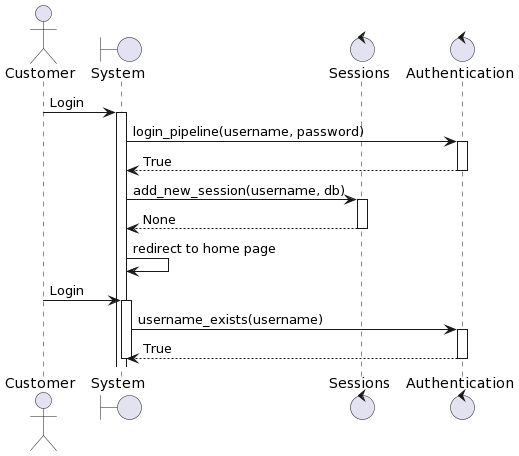

The diagram above was rendered by PlantUML. Its source (embedded in the PNG):
@startuml
actor Customer
boundary "System" as system
control "Sessions" as sessions
control "Authentication" as auth
Customer -> system: Login
activate system
system -> auth: login_pipeline(username, password)
activate auth
auth --> system: True
deactivate auth
system -> sessions: add_new_session(username, db)
activate sessions
sessions --> system: None
deactivate sessions
system -> system: redirect to home page
Customer -> system: Login
activate system
system -> auth: username_exists(username)
activate auth
auth --> system: True
deactivate auth
deactivate system
@enduml